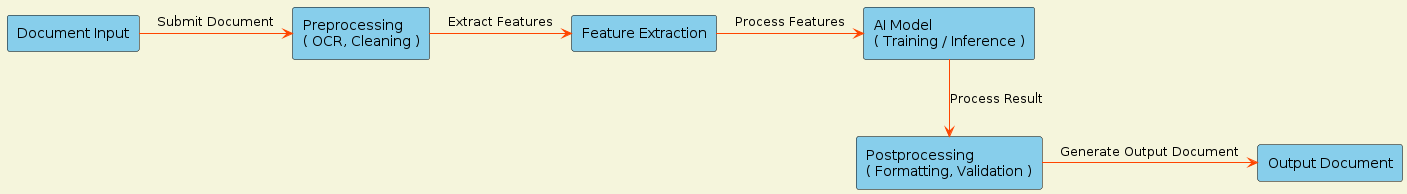

The diagram above was rendered by PlantUML. Its source (embedded in the PNG):
@startuml
skinparam backgroundColor #F5F5DC
skinparam arrowColor #FF4500
skinparam rectangle {
    BackgroundColor #87CEEB
    BorderColor #000000
}

rectangle "Document Input" as input
rectangle "Preprocessing\n( OCR, Cleaning )" as preprocess
rectangle "Feature Extraction" as featureExtract
rectangle "AI Model\n( Training / Inference )" as aiModel
rectangle "Postprocessing\n( Formatting, Validation )" as postprocess
rectangle "Output Document" as output

input -> preprocess : "Submit Document"
preprocess -> featureExtract : "Extract Features"
featureExtract -> aiModel : "Process Features"
aiModel --> postprocess : "Process Result"
postprocess -> output : "Generate Output Document"

@enduml